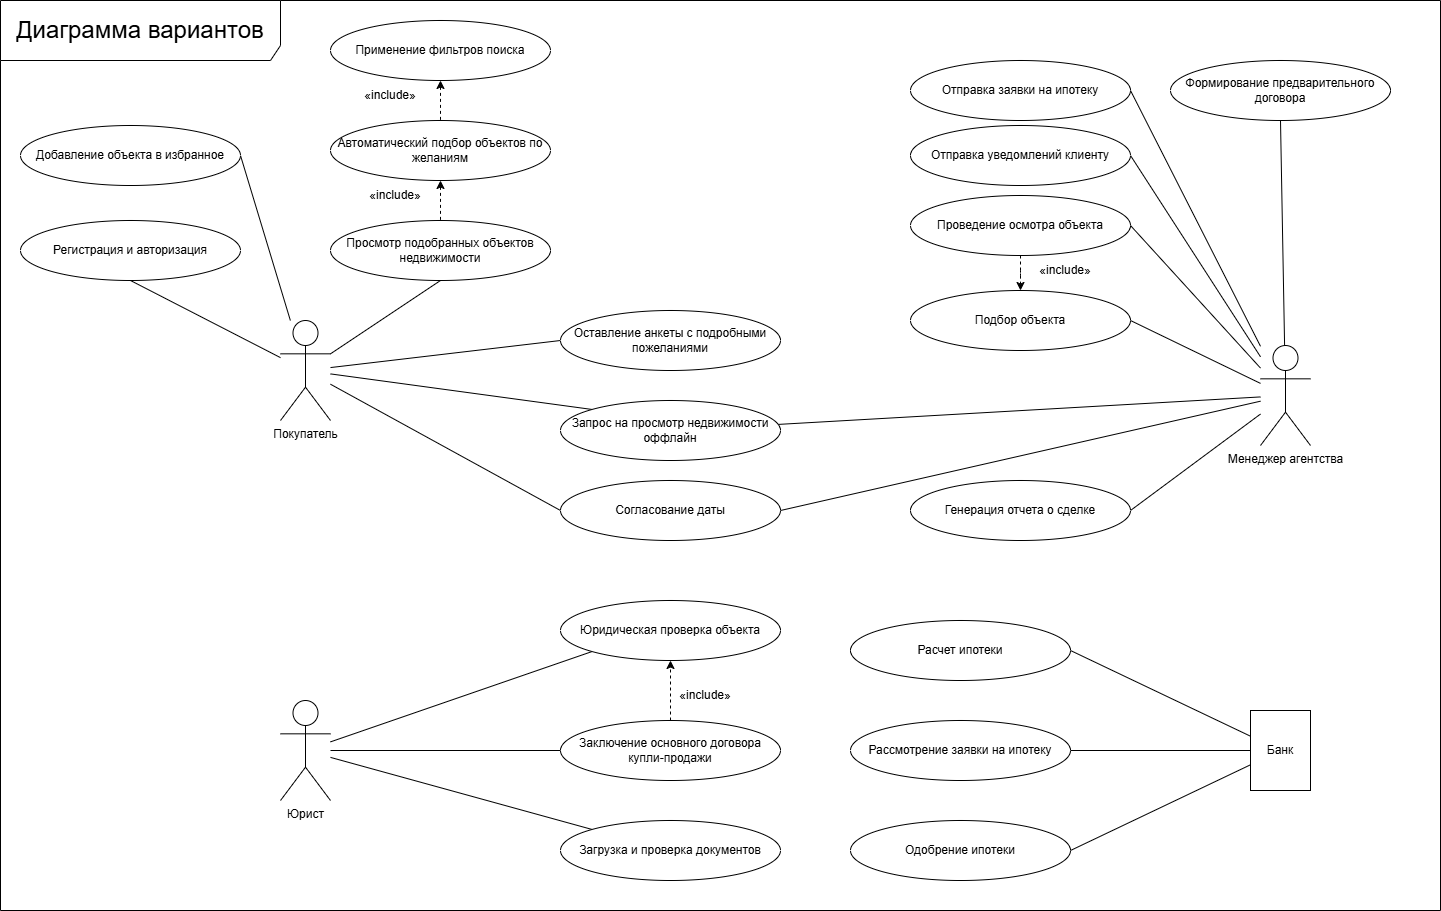

The diagram above was exported from draw.io. Its source (the exported page's mxGraphModel, read from the mxfile embedded in the PNG):
<mxGraphModel dx="1308" dy="963" grid="1" gridSize="10" guides="1" tooltips="1" connect="1" arrows="1" fold="1" page="0" pageScale="1" pageWidth="1600" pageHeight="1200" math="0" shadow="0">
  <root>
    <mxCell id="0" />
    <mxCell id="1" parent="0" />
    <mxCell id="4Cd6uIUEb47fS7kevfQz-43" edge="1" parent="1" source="4Cd6uIUEb47fS7kevfQz-1" style="rounded=0;orthogonalLoop=1;jettySize=auto;html=1;entryX=0.5;entryY=1;entryDx=0;entryDy=0;endArrow=none;endFill=0;" target="4Cd6uIUEb47fS7kevfQz-6">
      <mxGeometry relative="1" as="geometry" />
    </mxCell>
    <mxCell id="4Cd6uIUEb47fS7kevfQz-44" edge="1" parent="1" source="4Cd6uIUEb47fS7kevfQz-1" style="rounded=0;orthogonalLoop=1;jettySize=auto;html=1;entryX=0.5;entryY=1;entryDx=0;entryDy=0;endArrow=none;endFill=0;" target="4Cd6uIUEb47fS7kevfQz-7">
      <mxGeometry relative="1" as="geometry" />
    </mxCell>
    <mxCell id="4Cd6uIUEb47fS7kevfQz-45" edge="1" parent="1" source="4Cd6uIUEb47fS7kevfQz-1" style="rounded=0;orthogonalLoop=1;jettySize=auto;html=1;entryX=1;entryY=0.5;entryDx=0;entryDy=0;endArrow=none;endFill=0;" target="4Cd6uIUEb47fS7kevfQz-10">
      <mxGeometry relative="1" as="geometry" />
    </mxCell>
    <mxCell id="4Cd6uIUEb47fS7kevfQz-46" edge="1" parent="1" source="4Cd6uIUEb47fS7kevfQz-1" style="rounded=0;orthogonalLoop=1;jettySize=auto;html=1;entryX=0;entryY=0.5;entryDx=0;entryDy=0;endArrow=none;endFill=0;" target="4Cd6uIUEb47fS7kevfQz-8">
      <mxGeometry relative="1" as="geometry" />
    </mxCell>
    <mxCell id="4Cd6uIUEb47fS7kevfQz-48" edge="1" parent="1" source="4Cd6uIUEb47fS7kevfQz-1" style="rounded=0;orthogonalLoop=1;jettySize=auto;html=1;entryX=0;entryY=0;entryDx=0;entryDy=0;endArrow=none;endFill=0;" target="4Cd6uIUEb47fS7kevfQz-13">
      <mxGeometry relative="1" as="geometry" />
    </mxCell>
    <mxCell id="ej0J1OFwtoMdwUu1jjOz-3" edge="1" parent="1" source="4Cd6uIUEb47fS7kevfQz-1" style="rounded=0;orthogonalLoop=1;jettySize=auto;html=1;entryX=0;entryY=0.5;entryDx=0;entryDy=0;endArrow=none;endFill=0;" target="4Cd6uIUEb47fS7kevfQz-14">
      <mxGeometry relative="1" as="geometry" />
    </mxCell>
    <mxCell id="4Cd6uIUEb47fS7kevfQz-1" parent="1" style="shape=umlActor;verticalLabelPosition=bottom;verticalAlign=top;html=1;outlineConnect=0;" value="Покупатель" vertex="1">
      <mxGeometry height="100" width="50" x="720" y="430" as="geometry" />
    </mxCell>
    <mxCell id="4Cd6uIUEb47fS7kevfQz-49" edge="1" parent="1" source="4Cd6uIUEb47fS7kevfQz-2" style="rounded=0;orthogonalLoop=1;jettySize=auto;html=1;entryX=1;entryY=0.5;entryDx=0;entryDy=0;endArrow=none;endFill=0;" target="4Cd6uIUEb47fS7kevfQz-32">
      <mxGeometry relative="1" as="geometry" />
    </mxCell>
    <mxCell id="4Cd6uIUEb47fS7kevfQz-50" edge="1" parent="1" source="4Cd6uIUEb47fS7kevfQz-2" style="rounded=0;orthogonalLoop=1;jettySize=auto;html=1;entryX=1;entryY=0.5;entryDx=0;entryDy=0;endArrow=none;endFill=0;" target="4Cd6uIUEb47fS7kevfQz-15">
      <mxGeometry relative="1" as="geometry" />
    </mxCell>
    <mxCell id="4Cd6uIUEb47fS7kevfQz-51" edge="1" parent="1" source="4Cd6uIUEb47fS7kevfQz-2" style="rounded=0;orthogonalLoop=1;jettySize=auto;html=1;entryX=1;entryY=0.5;entryDx=0;entryDy=0;endArrow=none;endFill=0;" target="4Cd6uIUEb47fS7kevfQz-14">
      <mxGeometry relative="1" as="geometry" />
    </mxCell>
    <mxCell id="4Cd6uIUEb47fS7kevfQz-52" edge="1" parent="1" source="4Cd6uIUEb47fS7kevfQz-2" style="rounded=0;orthogonalLoop=1;jettySize=auto;html=1;entryX=0.5;entryY=1;entryDx=0;entryDy=0;endArrow=none;endFill=0;" target="4Cd6uIUEb47fS7kevfQz-16">
      <mxGeometry relative="1" as="geometry" />
    </mxCell>
    <mxCell id="4Cd6uIUEb47fS7kevfQz-53" edge="1" parent="1" source="4Cd6uIUEb47fS7kevfQz-2" style="rounded=0;orthogonalLoop=1;jettySize=auto;html=1;entryX=1;entryY=0.5;entryDx=0;entryDy=0;endArrow=none;endFill=0;" target="4Cd6uIUEb47fS7kevfQz-18">
      <mxGeometry relative="1" as="geometry" />
    </mxCell>
    <mxCell id="4Cd6uIUEb47fS7kevfQz-54" edge="1" parent="1" source="4Cd6uIUEb47fS7kevfQz-2" style="rounded=0;orthogonalLoop=1;jettySize=auto;html=1;entryX=1;entryY=0.5;entryDx=0;entryDy=0;endArrow=none;endFill=0;" target="4Cd6uIUEb47fS7kevfQz-19">
      <mxGeometry relative="1" as="geometry" />
    </mxCell>
    <mxCell id="4Cd6uIUEb47fS7kevfQz-61" edge="1" parent="1" source="4Cd6uIUEb47fS7kevfQz-2" style="rounded=0;orthogonalLoop=1;jettySize=auto;html=1;entryX=1;entryY=0.5;entryDx=0;entryDy=0;endArrow=none;endFill=0;" target="4Cd6uIUEb47fS7kevfQz-27">
      <mxGeometry relative="1" as="geometry" />
    </mxCell>
    <mxCell id="4Cd6uIUEb47fS7kevfQz-2" parent="1" style="shape=umlActor;verticalLabelPosition=bottom;verticalAlign=top;html=1;outlineConnect=0;" value="Менеджер агентства" vertex="1">
      <mxGeometry height="100" width="50" x="1700" y="455" as="geometry" />
    </mxCell>
    <mxCell id="4Cd6uIUEb47fS7kevfQz-55" edge="1" parent="1" source="4Cd6uIUEb47fS7kevfQz-3" style="rounded=0;orthogonalLoop=1;jettySize=auto;html=1;entryX=0;entryY=1;entryDx=0;entryDy=0;endArrow=none;endFill=0;" target="4Cd6uIUEb47fS7kevfQz-17">
      <mxGeometry relative="1" as="geometry" />
    </mxCell>
    <mxCell id="4Cd6uIUEb47fS7kevfQz-56" edge="1" parent="1" source="4Cd6uIUEb47fS7kevfQz-3" style="edgeStyle=orthogonalEdgeStyle;rounded=0;orthogonalLoop=1;jettySize=auto;html=1;entryX=0;entryY=0.5;entryDx=0;entryDy=0;endArrow=none;endFill=0;" target="4Cd6uIUEb47fS7kevfQz-21">
      <mxGeometry relative="1" as="geometry" />
    </mxCell>
    <mxCell id="4Cd6uIUEb47fS7kevfQz-57" edge="1" parent="1" source="4Cd6uIUEb47fS7kevfQz-3" style="rounded=0;orthogonalLoop=1;jettySize=auto;html=1;entryX=0;entryY=0;entryDx=0;entryDy=0;endArrow=none;endFill=0;" target="4Cd6uIUEb47fS7kevfQz-20">
      <mxGeometry relative="1" as="geometry" />
    </mxCell>
    <mxCell id="4Cd6uIUEb47fS7kevfQz-3" parent="1" style="shape=umlActor;verticalLabelPosition=bottom;verticalAlign=top;html=1;outlineConnect=0;" value="Юрист" vertex="1">
      <mxGeometry height="100" width="50" x="720" y="810" as="geometry" />
    </mxCell>
    <mxCell id="4Cd6uIUEb47fS7kevfQz-58" edge="1" parent="1" source="4Cd6uIUEb47fS7kevfQz-5" style="rounded=0;orthogonalLoop=1;jettySize=auto;html=1;entryX=1;entryY=0.5;entryDx=0;entryDy=0;endArrow=none;endFill=0;" target="4Cd6uIUEb47fS7kevfQz-22">
      <mxGeometry relative="1" as="geometry" />
    </mxCell>
    <mxCell id="4Cd6uIUEb47fS7kevfQz-59" edge="1" parent="1" source="4Cd6uIUEb47fS7kevfQz-5" style="edgeStyle=orthogonalEdgeStyle;rounded=0;orthogonalLoop=1;jettySize=auto;html=1;entryX=1;entryY=0.5;entryDx=0;entryDy=0;endArrow=none;endFill=0;" target="4Cd6uIUEb47fS7kevfQz-24">
      <mxGeometry relative="1" as="geometry" />
    </mxCell>
    <mxCell id="4Cd6uIUEb47fS7kevfQz-60" edge="1" parent="1" source="4Cd6uIUEb47fS7kevfQz-5" style="rounded=0;orthogonalLoop=1;jettySize=auto;html=1;entryX=1;entryY=0.5;entryDx=0;entryDy=0;endArrow=none;endFill=0;" target="4Cd6uIUEb47fS7kevfQz-23">
      <mxGeometry relative="1" as="geometry" />
    </mxCell>
    <mxCell id="4Cd6uIUEb47fS7kevfQz-5" parent="1" style="rounded=0;whiteSpace=wrap;html=1;" value="Банк" vertex="1">
      <mxGeometry height="80" width="60" x="1690" y="820" as="geometry" />
    </mxCell>
    <mxCell id="4Cd6uIUEb47fS7kevfQz-6" parent="1" style="ellipse;whiteSpace=wrap;html=1;" value="Регистрация и авторизация" vertex="1">
      <mxGeometry height="60" width="220" x="460" y="330" as="geometry" />
    </mxCell>
    <mxCell id="4Cd6uIUEb47fS7kevfQz-7" parent="1" style="ellipse;whiteSpace=wrap;html=1;" value="Просмотр подобранных объектов недвижимости" vertex="1">
      <mxGeometry height="60" width="220" x="770" y="330" as="geometry" />
    </mxCell>
    <mxCell id="4Cd6uIUEb47fS7kevfQz-8" parent="1" style="ellipse;whiteSpace=wrap;html=1;" value="Оставление анкеты с подробными пожеланиями" vertex="1">
      <mxGeometry height="60" width="220" x="1000" y="420" as="geometry" />
    </mxCell>
    <mxCell id="4Cd6uIUEb47fS7kevfQz-10" parent="1" style="ellipse;whiteSpace=wrap;html=1;" value="Добавление объекта в избранное" vertex="1">
      <mxGeometry height="60" width="220" x="460" y="235" as="geometry" />
    </mxCell>
    <mxCell id="ej0J1OFwtoMdwUu1jjOz-7" edge="1" parent="1" source="4Cd6uIUEb47fS7kevfQz-13" style="rounded=0;orthogonalLoop=1;jettySize=auto;html=1;endArrow=none;endFill=0;" target="4Cd6uIUEb47fS7kevfQz-2">
      <mxGeometry relative="1" as="geometry" />
    </mxCell>
    <mxCell id="4Cd6uIUEb47fS7kevfQz-13" parent="1" style="ellipse;whiteSpace=wrap;html=1;" value="Запрос на просмотр недвижимости оффлайн" vertex="1">
      <mxGeometry height="60" width="220" x="1000" y="510" as="geometry" />
    </mxCell>
    <mxCell id="4Cd6uIUEb47fS7kevfQz-14" parent="1" style="ellipse;whiteSpace=wrap;html=1;" value="Согласование даты" vertex="1">
      <mxGeometry height="60" width="220" x="1000" y="590" as="geometry" />
    </mxCell>
    <mxCell id="4Cd6uIUEb47fS7kevfQz-34" edge="1" parent="1" source="4Cd6uIUEb47fS7kevfQz-15" style="edgeStyle=orthogonalEdgeStyle;rounded=0;orthogonalLoop=1;jettySize=auto;html=1;dashed=1;" target="4Cd6uIUEb47fS7kevfQz-32">
      <mxGeometry relative="1" as="geometry" />
    </mxCell>
    <mxCell id="4Cd6uIUEb47fS7kevfQz-15" parent="1" style="ellipse;whiteSpace=wrap;html=1;" value="Проведение осмотра объекта" vertex="1">
      <mxGeometry height="60" width="220" x="1350" y="305" as="geometry" />
    </mxCell>
    <mxCell id="4Cd6uIUEb47fS7kevfQz-16" parent="1" style="ellipse;whiteSpace=wrap;html=1;" value="Формирование предварительного договора" vertex="1">
      <mxGeometry height="60" width="220" x="1610" y="170" as="geometry" />
    </mxCell>
    <mxCell id="4Cd6uIUEb47fS7kevfQz-17" parent="1" style="ellipse;whiteSpace=wrap;html=1;" value="Юридическая проверка объекта" vertex="1">
      <mxGeometry height="60" width="220" x="1000" y="710" as="geometry" />
    </mxCell>
    <mxCell id="4Cd6uIUEb47fS7kevfQz-18" parent="1" style="ellipse;whiteSpace=wrap;html=1;" value="Отправка уведомлений клиенту" vertex="1">
      <mxGeometry height="60" width="220" x="1350" y="235" as="geometry" />
    </mxCell>
    <mxCell id="4Cd6uIUEb47fS7kevfQz-19" parent="1" style="ellipse;whiteSpace=wrap;html=1;" value="Генерация отчета о сделке" vertex="1">
      <mxGeometry height="60" width="220" x="1350" y="590" as="geometry" />
    </mxCell>
    <mxCell id="4Cd6uIUEb47fS7kevfQz-20" parent="1" style="ellipse;whiteSpace=wrap;html=1;" value="Загрузка и проверка документов" vertex="1">
      <mxGeometry height="60" width="220" x="1000" y="930" as="geometry" />
    </mxCell>
    <mxCell id="4Cd6uIUEb47fS7kevfQz-30" edge="1" parent="1" source="4Cd6uIUEb47fS7kevfQz-21" style="edgeStyle=orthogonalEdgeStyle;rounded=0;orthogonalLoop=1;jettySize=auto;html=1;dashed=1;" target="4Cd6uIUEb47fS7kevfQz-17">
      <mxGeometry relative="1" as="geometry" />
    </mxCell>
    <mxCell id="4Cd6uIUEb47fS7kevfQz-21" parent="1" style="ellipse;whiteSpace=wrap;html=1;" value="Заключение основного договора купли-продажи" vertex="1">
      <mxGeometry height="60" width="220" x="1000" y="830" as="geometry" />
    </mxCell>
    <mxCell id="4Cd6uIUEb47fS7kevfQz-22" parent="1" style="ellipse;whiteSpace=wrap;html=1;" value="Расчет ипотеки" vertex="1">
      <mxGeometry height="60" width="220" x="1290" y="730" as="geometry" />
    </mxCell>
    <mxCell id="4Cd6uIUEb47fS7kevfQz-23" parent="1" style="ellipse;whiteSpace=wrap;html=1;" value="Одобрение ипотеки" vertex="1">
      <mxGeometry height="60" width="220" x="1290" y="930" as="geometry" />
    </mxCell>
    <mxCell id="4Cd6uIUEb47fS7kevfQz-24" parent="1" style="ellipse;whiteSpace=wrap;html=1;" value="Рассмотрение заявки на ипотеку" vertex="1">
      <mxGeometry height="60" width="220" x="1290" y="830" as="geometry" />
    </mxCell>
    <mxCell id="4Cd6uIUEb47fS7kevfQz-27" parent="1" style="ellipse;whiteSpace=wrap;html=1;" value="Отправка заявки на ипотеку" vertex="1">
      <mxGeometry height="60" width="220" x="1350" y="170" as="geometry" />
    </mxCell>
    <mxCell id="4Cd6uIUEb47fS7kevfQz-31" parent="1" style="text;html=1;whiteSpace=wrap;strokeColor=none;fillColor=none;align=center;verticalAlign=middle;rounded=0;" value="«include»" vertex="1">
      <mxGeometry height="30" width="70" x="1110" y="790" as="geometry" />
    </mxCell>
    <mxCell id="4Cd6uIUEb47fS7kevfQz-32" parent="1" style="ellipse;whiteSpace=wrap;html=1;" value="Подбор объекта" vertex="1">
      <mxGeometry height="60" width="220" x="1350" y="400" as="geometry" />
    </mxCell>
    <mxCell id="4Cd6uIUEb47fS7kevfQz-35" parent="1" style="text;html=1;whiteSpace=wrap;strokeColor=none;fillColor=none;align=center;verticalAlign=middle;rounded=0;" value="«include»" vertex="1">
      <mxGeometry height="30" width="70" x="1470" y="365" as="geometry" />
    </mxCell>
    <mxCell id="4Cd6uIUEb47fS7kevfQz-40" edge="1" parent="1" source="4Cd6uIUEb47fS7kevfQz-36" style="edgeStyle=orthogonalEdgeStyle;rounded=0;orthogonalLoop=1;jettySize=auto;html=1;dashed=1;startArrow=classic;startFill=1;endArrow=none;endFill=0;entryX=0.5;entryY=0;entryDx=0;entryDy=0;exitX=0.5;exitY=1;exitDx=0;exitDy=0;" target="4Cd6uIUEb47fS7kevfQz-37">
      <mxGeometry relative="1" as="geometry" />
    </mxCell>
    <mxCell id="4Cd6uIUEb47fS7kevfQz-36" parent="1" style="ellipse;whiteSpace=wrap;html=1;" value="Применение фильтров поиска" vertex="1">
      <mxGeometry height="60" width="220" x="770" y="130" as="geometry" />
    </mxCell>
    <mxCell id="ej0J1OFwtoMdwUu1jjOz-8" edge="1" parent="1" source="4Cd6uIUEb47fS7kevfQz-37" style="edgeStyle=orthogonalEdgeStyle;rounded=0;orthogonalLoop=1;jettySize=auto;html=1;entryX=0.5;entryY=0;entryDx=0;entryDy=0;dashed=1;endArrow=none;endFill=0;startArrow=classic;startFill=1;" target="4Cd6uIUEb47fS7kevfQz-7">
      <mxGeometry relative="1" as="geometry" />
    </mxCell>
    <mxCell id="4Cd6uIUEb47fS7kevfQz-37" parent="1" style="ellipse;whiteSpace=wrap;html=1;" value="Автоматический подбор объектов по желаниям" vertex="1">
      <mxGeometry height="60" width="220" x="770" y="230" as="geometry" />
    </mxCell>
    <mxCell id="4Cd6uIUEb47fS7kevfQz-39" parent="1" style="text;html=1;whiteSpace=wrap;strokeColor=none;fillColor=none;align=center;verticalAlign=middle;rounded=0;" value="«include»" vertex="1">
      <mxGeometry height="30" width="70" x="800" y="290" as="geometry" />
    </mxCell>
    <mxCell id="4Cd6uIUEb47fS7kevfQz-41" parent="1" style="text;html=1;whiteSpace=wrap;strokeColor=none;fillColor=none;align=center;verticalAlign=middle;rounded=0;" value="«include»" vertex="1">
      <mxGeometry height="30" width="80" x="790" y="190" as="geometry" />
    </mxCell>
    <mxCell id="ej0J1OFwtoMdwUu1jjOz-9" parent="1" style="shape=umlFrame;whiteSpace=wrap;html=1;pointerEvents=0;recursiveResize=0;container=1;collapsible=0;width=280;height=60;movable=0;resizable=0;rotatable=0;deletable=0;editable=0;locked=1;connectable=0;" value="&lt;font style=&quot;font-size: 24px;&quot;&gt;Диаграмма вариантов&lt;/font&gt;" vertex="1">
      <mxGeometry height="910" width="1440" x="440" y="110" as="geometry" />
    </mxCell>
  </root>
</mxGraphModel>